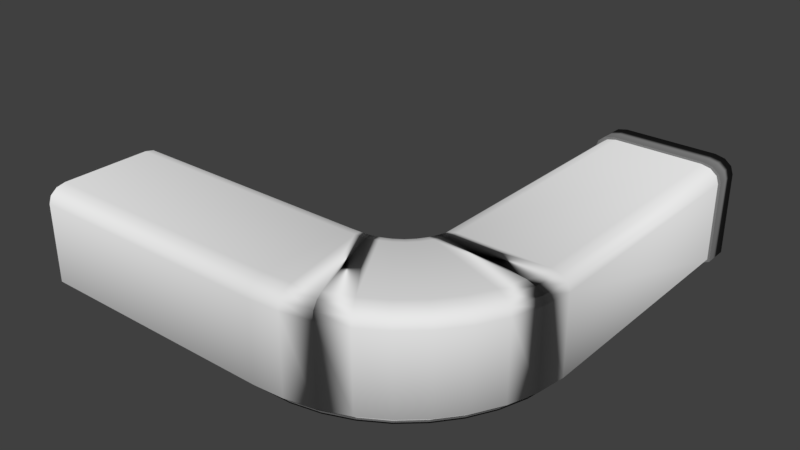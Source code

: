 # Source: Corridor90DegreesAlexReversed.blend  (saved by Blender 2.78.0; exported with 4.5.12 LTS)
import bpy
from mathutils import Matrix  # noqa: F401  (used for matrix-valued properties, if any)

bpy.ops.wm.read_factory_settings(use_empty=True)
scene = bpy.context.scene
scene.name = 'Scene'

# ---- collections
col_collection_1 = bpy.data.collections.new('Collection 1'); scene.collection.children.link(col_collection_1)

# ---- materials (node trees are filled in below, after node groups)
mat_material_008 = bpy.data.materials.new('Material.008')
mat_material_008.alpha_threshold = 0.0
mat_material_008.roughness = 0.5
mat_material_003 = bpy.data.materials.new('Material.003')
mat_material_003.alpha_threshold = 0.0
mat_material_003.roughness = 0.5

# ---- material node trees
mat_material_008.use_nodes = True; mat_material_008.node_tree.nodes.clear()
_N = mat_material_008.node_tree.nodes; _L = mat_material_008.node_tree.links
n0 = _N.new('ShaderNodeOutputMaterial'); n0.name = 'Material Output'; n0.location = (300, 300)
n1 = _N.new('ShaderNodeBsdfDiffuse'); n1.name = 'Diffuse BSDF'; n1.location = (10, 300)
n1.inputs[0].default_value = (0.1282, 0.1282, 0.1282, 1.0)
_L.new(n1.outputs[0], n0.inputs[0])
n0.is_active_output = True
mat_material_003.use_nodes = True; mat_material_003.node_tree.nodes.clear()
_N = mat_material_003.node_tree.nodes; _L = mat_material_003.node_tree.links
n0 = _N.new('ShaderNodeOutputMaterial'); n0.name = 'Material Output'; n0.location = (300, 300)
n1 = _N.new('ShaderNodeBsdfDiffuse'); n1.name = 'Diffuse BSDF'; n1.location = (10, 300)
n1.inputs[0].default_value = (0.1902, 0.1902, 0.1902, 1.0)
_L.new(n1.outputs[0], n0.inputs[0])
n0.is_active_output = True

# ---- world
world_world = bpy.data.worlds.new('World'); scene.world = world_world
world_world.color = (0.05088, 0.05088, 0.05088)
world_world.use_sun_shadow = False
world_world.sun_shadow_jitter_overblur = 0.0
world_world.cycles.sampling_method = 'MANUAL'

# ---- meshes
me_cube_001 = bpy.data.meshes.new('Cube.001')
me_cube_001.from_pydata([(-1.0, -1.0, -1.0), (-1.0, -1.0, 1.0), (-1.0, 1.0, -1.0), (-1.0, 1.0, 1.0), (0.8233, -1.0, -1.0), (0.8233, -1.0, 1.0), (0.8233, 1.0, -1.0), (0.8233, 1.0, 1.0), (1.026, -0.9848, -1.0), (1.026, -0.9848, 1.0), (0.8934, 0.9848, -1.0), (0.8934, 0.9848, 1.0), (1.225, -0.8777, -1.0), (1.225, -0.8777, 1.0), (0.9634, 1.002, -1.0), (0.9634, 1.002, 1.0), (1.413, -0.6819, -1.0), (1.413, -0.6819, 1.0), (1.031, 1.05, -1.0), (1.031, 1.05, 1.0), (1.586, -0.4033, -1.0), (1.586, -0.4033, 1.0), (1.095, 1.129, -1.0), (1.095, 1.129, 1.0), (1.737, -0.05048, -1.0), (1.737, -0.05048, 1.0), (1.152, 1.235, -1.0), (1.152, 1.235, 1.0), (1.863, 0.3659, -1.0), (1.863, 0.3659, 1.0), (1.202, 1.366, -1.0), (1.202, 1.366, 1.0), (1.959, 0.8332, -1.0), (1.959, 0.8332, 1.0), (1.242, 1.517, -1.0), (1.242, 1.517, 1.0), (2.023, 1.337, -1.0), (2.023, 1.337, 1.0), (1.271, 1.684, -1.0), (1.271, 1.684, 1.0), (2.053, 1.863, -1.0), (2.053, 1.863, 1.0), (1.289, 1.863, -1.0), (1.289, 1.863, 1.0), (2.053, 6.624, -1.0), (2.053, 6.624, 1.0), (1.289, 6.624, -1.0), (1.289, 6.624, 1.0), (1.289, 7.101, 1.0), (1.289, 7.101, -1.0), (2.053, 7.101, -1.0), (2.053, 7.101, 1.0)], [], [(0, 1, 3, 2), (2, 3, 7, 6), (4, 5, 1, 0), (2, 6, 4, 0), (7, 3, 1, 5), (5, 4, 8, 9), (11, 9, 13, 15), (4, 6, 10, 8), (7, 5, 9, 11), (6, 7, 11, 10), (15, 13, 17, 19), (10, 11, 15, 14), (9, 8, 12, 13), (8, 10, 14, 12), (17, 16, 20, 21), (14, 15, 19, 18), (13, 12, 16, 17), (12, 14, 18, 16), (23, 21, 25, 27), (16, 18, 22, 20), (19, 17, 21, 23), (18, 19, 23, 22), (26, 27, 31, 30), (22, 23, 27, 26), (21, 20, 24, 25), (20, 22, 26, 24), (29, 28, 32, 33), (25, 24, 28, 29), (24, 26, 30, 28), (27, 25, 29, 31), (35, 33, 37, 39), (28, 30, 34, 32), (31, 29, 33, 35), (30, 31, 35, 34), (37, 36, 40, 41), (34, 35, 39, 38), (33, 32, 36, 37), (32, 34, 38, 36), (40, 42, 46, 44), (36, 38, 42, 40), (39, 37, 41, 43), (38, 39, 43, 42), (47, 45, 51, 48), (43, 41, 45, 47), (42, 43, 47, 46), (41, 40, 44, 45), (49, 48, 51, 50), (46, 47, 48, 49), (45, 44, 50, 51), (44, 46, 49, 50)])
me_cube_001.polygons.foreach_set('use_smooth', [True] * 50)
me_cube_001.materials.append(mat_material_008)
me_cube_001.use_remesh_preserve_volume = False
me_cube_001.use_remesh_preserve_attributes = False
me_cube_001.use_mirror_vertex_groups = False
me_cube_001.update()
me_cube = bpy.data.meshes.new('Cube')
me_cube.from_pydata([(-1.0, -1.0, 0.7069), (-1.0, -0.7069, 1.0), (-1.0, -0.9607, 0.8535), (-1.0, -0.8535, 0.9607), (-1.0, 0.7069, 1.0), (-1.0, 1.0, 0.7069), (-1.0, 0.8535, 0.9607), (-1.0, 0.9607, 0.8535), (1.0, -0.7069, 1.0), (1.0, -1.0, 0.7069), (1.0, -0.8535, 0.9607), (1.0, -0.9607, 0.8535), (1.0, 1.0, 0.7069), (1.0, 0.7069, 1.0), (1.0, 0.9607, 0.8535), (1.0, 0.8535, 0.9607), (-1.0, -0.8492, -1.0), (-1.0, -1.0, -0.8492), (-1.0, 1.0, -0.8492), (-1.0, 0.8492, -1.0), (1.0, -1.0, -0.8492), (1.0, -0.8492, -1.0), (1.0, 0.8492, -1.0), (1.0, 1.0, -0.8492), (-1.0, -0.9504, 0.7004), (-1.0, -0.7004, 0.9504), (-1.0, -0.9174, 0.8285), (-1.0, -0.8285, 0.9174), (-1.0, 0.7004, 0.9504), (-1.0, 0.9504, 0.7004), (-1.0, 0.8285, 0.9174), (-1.0, 0.9174, 0.8285), (1.0, -0.7004, 0.9504), (1.0, -0.9504, 0.7004), (1.0, -0.8285, 0.9174), (1.0, -0.9174, 0.8285), (1.0, 0.9504, 0.7004), (1.0, 0.7004, 0.9504), (1.0, 0.9174, 0.8285), (1.0, 0.8285, 0.9174), (-1.0, -0.8139, -1.0), (-1.0, -0.9538, -0.8301), (-1.0, 0.9538, -0.8301), (-1.0, 0.8139, -1.0), (1.0, -0.9538, -0.8301), (1.0, -0.8139, -1.0), (1.0, 0.8139, -1.0), (1.0, 0.9538, -0.8301), (1.089, 0.7141, 1.0), (1.076, 0.8584, 0.9607), (1.067, 0.964, 0.8535), (1.063, 1.003, 0.7069), (1.224, -0.8226, 0.9607), (1.211, -0.6783, 1.0), (1.233, -0.9282, 0.8535), (1.237, -0.9669, 0.7069), (1.063, 1.003, -0.8492), (1.076, 0.8542, -1.0), (1.224, -0.8184, -1.0), (1.237, -0.9669, -0.8492), (1.089, 0.7077, 0.9504), (1.078, 0.8338, 0.9174), (1.07, 0.9214, 0.8285), (1.067, 0.9539, 0.7004), (1.222, -0.798, 0.9174), (1.211, -0.6719, 0.9504), (1.23, -0.8856, 0.8285), (1.233, -0.9181, 0.7004), (1.067, 0.9572, -0.8301), (1.079, 0.8194, -1.0), (1.221, -0.7836, -1.0), (1.233, -0.9214, -0.8301), (1.177, 0.7343, 1.0), (1.152, 0.872, 0.9607), (1.133, 0.9728, 0.8535), (1.127, 1.01, 0.7069), (1.444, -0.732, 0.9607), (1.419, -0.5943, 1.0), (1.462, -0.8328, 0.8535), (1.469, -0.8697, 0.7069), (1.127, 1.01, -0.8492), (1.152, 0.868, -1.0), (1.443, -0.728, -1.0), (1.469, -0.8697, -0.8492), (1.178, 0.7282, 0.9504), (1.156, 0.8485, 0.9174), (1.141, 0.9321, 0.8285), (1.135, 0.9631, 0.7004), (1.439, -0.7085, 0.9174), (1.417, -0.5882, 0.9504), (1.455, -0.7921, 0.8285), (1.46, -0.8231, 0.7004), (1.135, 0.9663, -0.8301), (1.159, 0.8348, -1.0), (1.437, -0.6948, -1.0), (1.461, -0.8263, -0.8301), (1.177, 0.7343, 1.0), (1.152, 0.872, 0.9607), (1.133, 0.9728, 0.8535), (1.127, 1.01, 0.7069), (1.444, -0.732, 0.9607), (1.419, -0.5943, 1.0), (1.462, -0.8328, 0.8535), (1.469, -0.8697, 0.7069), (1.127, 1.01, -0.8492), (1.152, 0.868, -1.0), (1.443, -0.728, -1.0), (1.469, -0.8697, -0.8492), (1.178, 0.7282, 0.9504), (1.156, 0.8485, 0.9174), (1.141, 0.9321, 0.8285), (1.135, 0.9631, 0.7004), (1.439, -0.7085, 0.9174), (1.417, -0.5882, 0.9504), (1.455, -0.7921, 0.8285), (1.46, -0.8231, 0.7004), (1.135, 0.9663, -0.8301), (1.159, 0.8348, -1.0), (1.437, -0.6948, -1.0), (1.461, -0.8263, -0.8301), (1.262, 0.7848, 1.0), (1.225, 0.9117, 0.9607), (1.198, 1.005, 0.8535), (1.189, 1.039, 0.7069), (1.652, -0.5665, 0.9607), (1.615, -0.4396, 1.0), (1.679, -0.6594, 0.8535), (1.689, -0.6934, 0.7069), (1.189, 1.039, -0.8492), (1.226, 0.908, -1.0), (1.651, -0.5628, -1.0), (1.689, -0.6934, -0.8492), (1.264, 0.7792, 0.9504), (1.232, 0.8901, 0.9174), (1.209, 0.9671, 0.8285), (1.201, 0.9957, 0.7004), (1.646, -0.5449, 0.9174), (1.614, -0.434, 0.9504), (1.668, -0.6219, 0.8285), (1.676, -0.6505, 0.7004), (1.2, 0.9986, -0.8301), (1.235, 0.8774, -1.0), (1.642, -0.5322, -1.0), (1.677, -0.6534, -0.8301), (1.341, 0.8641, 1.0), (1.294, 0.9764, 0.9607), (1.26, 1.059, 0.8535), (1.247, 1.089, 0.7069), (1.843, -0.3312, 0.9607), (1.796, -0.2189, 1.0), (1.877, -0.4134, 0.8535), (1.89, -0.4434, 0.7069), (1.247, 1.089, -0.8492), (1.296, 0.9731, -1.0), (1.842, -0.3279, -1.0), (1.89, -0.4434, -0.8492), (1.343, 0.8591, 0.9504), (1.302, 0.9572, 0.9174), (1.274, 1.025, 0.8285), (1.263, 1.051, 0.7004), (1.835, -0.312, 0.9174), (1.794, -0.2139, 0.9504), (1.863, -0.3802, 0.8285), (1.874, -0.4055, 0.7004), (1.262, 1.053, -0.8301), (1.307, 0.9461, -1.0), (1.83, -0.3008, -1.0), (1.875, -0.4081, -0.8301), (1.413, 0.9698, 1.0), (1.357, 1.064, 0.9607), (1.316, 1.133, 0.8535), (1.3, 1.158, 0.7069), (2.01, -0.03315, 0.9607), (1.954, 0.06104, 1.0), (2.051, -0.1021, 0.8535), (2.067, -0.1273, 0.7069), (1.3, 1.158, -0.8492), (1.358, 1.061, -1.0), (2.009, -0.03042, -1.0), (2.067, -0.1273, -0.8492), (1.415, 0.9656, 0.9504), (1.366, 1.048, 0.9174), (1.332, 1.105, 0.8285), (1.319, 1.126, 0.7004), (2.001, -0.01708, 0.9174), (1.952, 0.06523, 0.9504), (2.035, -0.07427, 0.8285), (2.048, -0.09548, 0.7004), (1.318, 1.129, -0.8301), (1.372, 1.039, -1.0), (1.995, -0.007696, -1.0), (2.049, -0.09766, -0.8301), (1.474, 1.099, 1.0), (1.41, 1.172, 0.9607), (1.364, 1.226, 0.8535), (1.347, 1.245, 0.7069), (2.149, 0.3185, 0.9607), (2.086, 0.3918, 1.0), (2.196, 0.2649, 0.8535), (2.213, 0.2453, 0.7069), (1.347, 1.245, -0.8492), (1.412, 1.17, -1.0), (2.148, 0.3206, -1.0), (2.213, 0.2453, -0.8492), (1.477, 1.095, 0.9504), (1.421, 1.159, 0.9174), (1.383, 1.204, 0.8285), (1.368, 1.22, 0.7004), (2.139, 0.331, 0.9174), (2.083, 0.3951, 0.9504), (2.177, 0.2865, 0.8285), (2.191, 0.27, 0.7004), (1.367, 1.222, -0.8301), (1.427, 1.152, -1.0), (2.132, 0.3383, -1.0), (2.193, 0.2683, -0.8301), (1.523, 1.247, 1.0), (1.454, 1.297, 0.9607), (1.404, 1.334, 0.8535), (1.385, 1.347, 0.7069), (2.256, 0.7132, 0.9607), (2.187, 0.7633, 1.0), (2.306, 0.6765, 0.8535), (2.325, 0.663, 0.7069), (1.385, 1.347, -0.8492), (1.456, 1.296, -1.0), (2.254, 0.7146, -1.0), (2.325, 0.663, -0.8492), (1.526, 1.245, 0.9504), (1.466, 1.288, 0.9174), (1.424, 1.319, 0.8285), (1.408, 1.33, 0.7004), (2.244, 0.7217, 0.9174), (2.184, 0.7655, 0.9504), (2.286, 0.6913, 0.8285), (2.301, 0.68, 0.7004), (1.407, 1.331, -0.8301), (1.473, 1.283, -1.0), (2.237, 0.7267, -1.0), (2.303, 0.6788, -0.8301), (1.558, 1.41, 1.0), (1.486, 1.435, 0.9607), (1.433, 1.454, 0.8535), (1.414, 1.461, 0.7069), (2.326, 1.139, 0.9607), (2.254, 1.164, 1.0), (2.379, 1.12, 0.8535), (2.399, 1.113, 0.7069), (1.414, 1.461, -0.8492), (1.488, 1.434, -1.0), (2.324, 1.14, -1.0), (2.399, 1.113, -0.8492), (1.561, 1.409, 0.9504), (1.498, 1.431, 0.9174), (1.454, 1.446, 0.8285), (1.438, 1.452, 0.7004), (2.314, 1.143, 0.9174), (2.251, 1.165, 0.9504), (2.358, 1.128, 0.8285), (2.374, 1.122, 0.7004), (1.437, 1.453, -0.8301), (1.505, 1.428, -1.0), (2.307, 1.146, -1.0), (2.376, 1.121, -0.8301), (1.558, 1.41, 1.0), (1.486, 1.435, 0.9607), (1.433, 1.454, 0.8535), (1.414, 1.461, 0.7069), (2.326, 1.139, 0.9607), (2.254, 1.164, 1.0), (2.379, 1.12, 0.8535), (2.399, 1.113, 0.7069), (1.414, 1.461, -0.8492), (1.488, 1.434, -1.0), (2.324, 1.14, -1.0), (2.399, 1.113, -0.8492), (1.561, 1.409, 0.9504), (1.498, 1.431, 0.9174), (1.454, 1.446, 0.8285), (1.438, 1.452, 0.7004), (2.314, 1.143, 0.9174), (2.251, 1.165, 0.9504), (2.358, 1.128, 0.8285), (2.374, 1.122, 0.7004), (1.437, 1.453, -0.8301), (1.505, 1.428, -1.0), (2.307, 1.146, -1.0), (2.376, 1.121, -0.8301), (1.579, 1.582, 1.0), (1.506, 1.582, 0.9607), (1.452, 1.582, 0.8535), (1.432, 1.582, 0.7069), (2.359, 1.582, 0.9607), (2.286, 1.582, 1.0), (2.413, 1.582, 0.8535), (2.432, 1.582, 0.7069), (1.432, 1.582, -0.8492), (1.508, 1.582, -1.0), (2.357, 1.582, -1.0), (2.432, 1.582, -0.8492), (1.582, 1.582, 0.9504), (1.518, 1.582, 0.9174), (1.474, 1.582, 0.8285), (1.457, 1.582, 0.7004), (2.346, 1.582, 0.9174), (2.282, 1.582, 0.9504), (2.391, 1.582, 0.8285), (2.407, 1.582, 0.7004), (1.455, 1.582, -0.8301), (1.525, 1.582, -1.0), (2.339, 1.582, -1.0), (2.409, 1.582, -0.8301), (1.579, 5.582, 1.0), (1.506, 5.582, 0.9607), (1.452, 5.582, 0.8535), (1.432, 5.582, 0.7069), (2.359, 5.582, 0.9607), (2.286, 5.582, 1.0), (2.413, 5.582, 0.8535), (2.432, 5.582, 0.7069), (1.432, 5.582, -0.8492), (1.508, 5.582, -1.0), (2.357, 5.582, -1.0), (2.432, 5.582, -0.8492), (1.582, 5.582, 0.9504), (1.518, 5.582, 0.9174), (1.474, 5.582, 0.8285), (1.457, 5.582, 0.7004), (2.346, 5.582, 0.9174), (2.282, 5.582, 0.9504), (2.391, 5.582, 0.8285), (2.407, 5.582, 0.7004), (1.455, 5.582, -0.8301), (1.525, 5.582, -1.0), (2.339, 5.582, -1.0), (2.409, 5.582, -0.8301)], [], [(13, 8, 1, 4), (18, 23, 12, 5), (20, 17, 0, 9), (4, 6, 15, 13), (6, 7, 14, 15), (7, 5, 12, 14), (8, 10, 3, 1), (10, 11, 2, 3), (11, 9, 0, 2), (22, 23, 18, 19), (16, 17, 20, 21), (37, 32, 25, 28), (42, 47, 36, 29), (44, 41, 24, 33), (28, 30, 39, 37), (30, 31, 38, 39), (31, 29, 36, 38), (32, 34, 27, 25), (34, 35, 26, 27), (35, 33, 24, 26), (46, 47, 42, 43), (40, 41, 44, 45), (4, 6, 30, 28), (44, 33, 67, 71), (6, 7, 31, 30), (47, 46, 69, 68), (7, 5, 29, 31), (35, 34, 64, 66), (23, 56, 51, 12), (3, 1, 25, 27), (32, 37, 60, 65), (2, 3, 27, 26), (45, 44, 71, 70), (0, 2, 26, 24), (1, 4, 28, 25), (8, 53, 52, 10), (11, 54, 55, 9), (19, 22, 46, 43), (18, 19, 43, 42), (16, 17, 41, 40), (21, 16, 40, 45), (39, 38, 62, 61), (15, 49, 48, 13), (17, 0, 24, 41), (5, 18, 42, 29), (46, 22, 57, 69), (67, 66, 90, 91), (50, 74, 73, 49), (59, 83, 82, 58), (66, 64, 88, 90), (49, 73, 72, 48), (57, 81, 80, 56), (64, 65, 89, 88), (63, 68, 92, 87), (48, 72, 77, 53), (62, 63, 87, 86), (71, 67, 91, 95), (38, 36, 63, 62), (14, 50, 49, 15), (20, 59, 58, 21), (13, 48, 53, 8), (37, 39, 61, 60), (33, 35, 66, 67), (10, 52, 54, 11), (34, 32, 65, 64), (22, 57, 56, 23), (21, 45, 70, 58), (36, 47, 68, 63), (9, 55, 59, 20), (12, 51, 50, 14), (85, 86, 110, 109), (94, 95, 119, 118), (76, 100, 102, 78), (84, 85, 109, 108), (92, 93, 117, 116), (77, 101, 100, 76), (80, 104, 99, 75), (93, 81, 105, 117), (89, 84, 108, 113), (75, 99, 98, 74), (79, 103, 107, 83), (58, 70, 94, 82), (55, 79, 83, 59), (51, 75, 74, 50), (65, 60, 84, 89), (69, 57, 81, 93), (56, 80, 75, 51), (53, 77, 76, 52), (68, 69, 93, 92), (60, 61, 85, 84), (52, 76, 78, 54), (70, 71, 95, 94), (61, 62, 86, 85), (54, 78, 79, 55), (106, 118, 142, 130), (115, 114, 138, 139), (98, 122, 121, 97), (107, 131, 130, 106), (114, 112, 136, 138), (97, 121, 120, 96), (105, 129, 128, 104), (112, 113, 137, 136), (111, 116, 140, 135), (96, 120, 125, 101), (110, 111, 135, 134), (78, 102, 103, 79), (95, 91, 115, 119), (86, 87, 111, 110), (72, 96, 101, 77), (87, 92, 116, 111), (88, 89, 113, 112), (81, 105, 104, 80), (73, 97, 96, 72), (90, 88, 112, 114), (83, 107, 106, 82), (74, 98, 97, 73), (91, 90, 114, 115), (82, 94, 118, 106), (126, 150, 151, 127), (133, 134, 158, 157), (142, 143, 167, 166), (124, 148, 150, 126), (132, 133, 157, 156), (140, 141, 165, 164), (125, 149, 148, 124), (128, 152, 147, 123), (141, 129, 153, 165), (137, 132, 156, 161), (123, 147, 146, 122), (103, 127, 131, 107), (99, 123, 122, 98), (113, 108, 132, 137), (117, 105, 129, 141), (104, 128, 123, 99), (101, 125, 124, 100), (116, 117, 141, 140), (108, 109, 133, 132), (100, 124, 126, 102), (118, 119, 143, 142), (109, 110, 134, 133), (102, 126, 127, 103), (119, 115, 139, 143), (154, 166, 190, 178), (163, 162, 186, 187), (146, 170, 169, 145), (155, 179, 178, 154), (162, 160, 184, 186), (145, 169, 168, 144), (153, 177, 176, 152), (160, 161, 185, 184), (159, 164, 188, 183), (144, 168, 173, 149), (158, 159, 183, 182), (143, 139, 163, 167), (134, 135, 159, 158), (120, 144, 149, 125), (135, 140, 164, 159), (136, 137, 161, 160), (129, 153, 152, 128), (121, 145, 144, 120), (138, 136, 160, 162), (131, 155, 154, 130), (122, 146, 145, 121), (139, 138, 162, 163), (130, 142, 166, 154), (127, 151, 155, 131), (174, 198, 199, 175), (181, 182, 206, 205), (190, 191, 215, 214), (172, 196, 198, 174), (180, 181, 205, 204), (188, 189, 213, 212), (173, 197, 196, 172), (176, 200, 195, 171), (189, 177, 201, 213), (185, 180, 204, 209), (171, 195, 194, 170), (151, 175, 179, 155), (147, 171, 170, 146), (161, 156, 180, 185), (165, 153, 177, 189), (152, 176, 171, 147), (149, 173, 172, 148), (164, 165, 189, 188), (156, 157, 181, 180), (148, 172, 174, 150), (166, 167, 191, 190), (157, 158, 182, 181), (150, 174, 175, 151), (167, 163, 187, 191), (199, 223, 227, 203), (202, 214, 238, 226), (211, 210, 234, 235), (194, 218, 217, 193), (203, 227, 226, 202), (210, 208, 232, 234), (193, 217, 216, 192), (201, 225, 224, 200), (208, 209, 233, 232), (207, 212, 236, 231), (192, 216, 221, 197), (191, 187, 211, 215), (182, 183, 207, 206), (168, 192, 197, 173), (183, 188, 212, 207), (184, 185, 209, 208), (177, 201, 200, 176), (169, 193, 192, 168), (186, 184, 208, 210), (179, 203, 202, 178), (170, 194, 193, 169), (187, 186, 210, 211), (178, 190, 214, 202), (175, 199, 203, 179), (239, 235, 259, 263), (222, 246, 247, 223), (229, 230, 254, 253), (238, 239, 263, 262), (220, 244, 246, 222), (228, 229, 253, 252), (236, 237, 261, 260), (221, 245, 244, 220), (224, 248, 243, 219), (237, 225, 249, 261), (233, 228, 252, 257), (195, 219, 218, 194), (209, 204, 228, 233), (213, 201, 225, 237), (200, 224, 219, 195), (197, 221, 220, 196), (212, 213, 237, 236), (204, 205, 229, 228), (196, 220, 222, 198), (214, 215, 239, 238), (205, 206, 230, 229), (198, 222, 223, 199), (215, 211, 235, 239), (206, 207, 231, 230), (247, 271, 275, 251), (250, 262, 286, 274), (259, 258, 282, 283), (242, 266, 265, 241), (251, 275, 274, 250), (258, 256, 280, 282), (241, 240, 264, 265), (249, 273, 272, 248), (256, 257, 281, 280), (255, 260, 284, 279), (240, 264, 269, 245), (230, 231, 255, 254), (216, 240, 245, 221), (231, 236, 260, 255), (232, 233, 257, 256), (225, 249, 248, 224), (217, 241, 240, 216), (234, 232, 256, 258), (227, 251, 250, 226), (218, 242, 241, 217), (235, 234, 258, 259), (226, 238, 262, 250), (223, 247, 251, 227), (219, 243, 242, 218), (278, 279, 303, 302), (287, 283, 307, 311), (270, 294, 295, 271), (277, 278, 302, 301), (286, 287, 311, 310), (268, 292, 294, 270), (276, 277, 301, 300), (284, 285, 309, 308), (269, 293, 292, 268), (272, 296, 291, 267), (285, 273, 297, 309), (243, 267, 266, 242), (257, 252, 276, 281), (261, 249, 273, 285), (248, 272, 267, 243), (245, 269, 268, 244), (260, 261, 285, 284), (252, 253, 277, 276), (244, 246, 270, 268), (262, 263, 287, 286), (253, 254, 278, 277), (246, 247, 271, 270), (263, 259, 283, 287), (254, 255, 279, 278), (291, 315, 314, 290), (295, 319, 323, 299), (298, 310, 334, 322), (307, 306, 330, 331), (290, 314, 313, 289), (299, 323, 322, 298), (306, 304, 328, 330), (289, 313, 312, 288), (297, 321, 320, 296), (304, 305, 329, 328), (303, 308, 332, 327), (264, 288, 293, 269), (279, 284, 308, 303), (280, 281, 305, 304), (273, 297, 296, 272), (265, 289, 288, 264), (282, 280, 304, 306), (275, 299, 298, 274), (266, 290, 289, 265), (283, 282, 306, 307), (274, 286, 310, 298), (271, 295, 299, 275), (267, 291, 290, 266), (281, 276, 300, 305), (313, 312, 324, 325), (314, 313, 325, 326), (315, 314, 326, 327), (317, 316, 328, 329), (316, 318, 330, 328), (318, 319, 331, 330), (312, 317, 329, 324), (321, 320, 332, 333), (323, 322, 334, 335), (319, 323, 335, 331), (320, 315, 327, 332), (305, 300, 324, 329), (309, 297, 321, 333), (296, 320, 315, 291), (293, 317, 316, 292), (308, 309, 333, 332), (300, 301, 325, 324), (292, 316, 318, 294), (310, 311, 335, 334), (301, 302, 326, 325), (294, 318, 319, 295), (311, 307, 331, 335), (302, 303, 327, 326), (288, 312, 317, 293)])
me_cube.polygons.foreach_set('use_smooth', [True] * 334)
me_cube.use_remesh_preserve_volume = False
me_cube.use_remesh_preserve_attributes = False
me_cube.use_mirror_vertex_groups = False
me_cube.update()
me_cube_005 = bpy.data.meshes.new('Cube.005')
me_cube_005.from_pydata([(-1.0, -1.0, 0.7069), (-1.0, -0.7069, 1.0), (-1.0, -0.9607, 0.8535), (-1.0, -0.8535, 0.9607), (-1.0, 0.7069, 1.0), (-1.0, 1.0, 0.7069), (-1.0, 0.8535, 0.9607), (-1.0, 0.9607, 0.8535), (1.0, -0.7069, 1.0), (1.0, -1.0, 0.7069), (1.0, -0.8535, 0.9607), (1.0, -0.9607, 0.8535), (1.0, 1.0, 0.7069), (1.0, 0.7069, 1.0), (1.0, 0.9607, 0.8535), (1.0, 0.8535, 0.9607), (-1.0, -0.816, -0.9607), (-1.0, -1.0, -0.8492), (-1.0, 1.0, -0.8492), (-1.0, 0.816, -0.9607), (1.0, -1.0, -0.8492), (1.0, -0.816, -0.9607), (1.0, 0.816, -0.9607), (1.0, 1.0, -0.8492), (-1.0, -0.9009, 0.6939), (-1.0, -0.6939, 0.9009), (-1.0, -0.8741, 0.8035), (-1.0, -0.8035, 0.8741), (-1.0, 0.6939, 0.9009), (-1.0, 0.9009, 0.6939), (-1.0, 0.8035, 0.8741), (-1.0, 0.8741, 0.8035), (1.0, -0.6939, 0.9009), (1.0, -0.9009, 0.6939), (1.0, -0.8035, 0.8741), (1.0, -0.8741, 0.8035), (1.0, 0.9009, 0.6939), (1.0, 0.6939, 0.9009), (1.0, 0.8741, 0.8035), (1.0, 0.8035, 0.8741), (-1.0, -0.7785, -0.9607), (-1.0, -0.9076, -0.8109), (-1.0, 0.9076, -0.8109), (-1.0, 0.7785, -0.9607), (1.0, -0.9076, -0.8109), (1.0, -0.7785, -0.9607), (1.0, 0.7785, -0.9607), (1.0, 0.9076, -0.8109)], [], [(13, 4, 1, 8), (18, 5, 12, 23), (20, 9, 0, 17), (4, 13, 15, 6), (6, 15, 14, 7), (7, 14, 12, 5), (8, 1, 3, 10), (10, 3, 2, 11), (11, 2, 0, 9), (22, 19, 18, 23), (16, 21, 20, 17), (37, 32, 25, 28), (42, 47, 36, 29), (44, 41, 24, 33), (28, 30, 39, 37), (30, 31, 38, 39), (31, 29, 36, 38), (32, 34, 27, 25), (34, 35, 26, 27), (35, 33, 24, 26), (46, 47, 42, 43), (40, 41, 44, 45), (4, 6, 30, 28), (15, 13, 37, 39), (6, 7, 31, 30), (14, 15, 39, 38), (7, 5, 29, 31), (12, 14, 38, 36), (8, 10, 34, 32), (3, 1, 25, 27), (10, 11, 35, 34), (2, 3, 27, 26), (11, 9, 33, 35), (0, 2, 26, 24), (1, 4, 28, 25), (13, 8, 32, 37), (22, 23, 47, 46), (19, 22, 46, 43), (18, 19, 43, 42), (16, 17, 41, 40), (21, 16, 40, 45), (20, 21, 45, 44), (9, 20, 44, 33), (17, 0, 24, 41), (5, 18, 42, 29), (23, 12, 36, 47)])
me_cube_005.polygons.foreach_set('use_smooth', [True] * 46)
me_cube_005.materials.append(mat_material_003)
me_cube_005.use_remesh_preserve_volume = False
me_cube_005.use_remesh_preserve_attributes = False
me_cube_005.use_mirror_vertex_groups = False
me_cube_005.update()

# ---- objects
ob_cube_001 = bpy.data.objects.new('Cube.001', me_cube_001)
ob_cube = bpy.data.objects.new('Cube', me_cube)
ob_cube_005 = bpy.data.objects.new('Cube.005', me_cube_005)

# ---- transforms, parenting, visibility, modifiers, constraints
ob_cube_001.location = (0.5, 0.0, 0.05368)
ob_cube_001.scale = (5.5, 2.1, 0.05)
ob_cube_001.lineart.crease_threshold = 0.0
ob_cube.location = (0.0, 0.0, 2.104)
ob_cube.scale = (5.0, 2.5, 2.0)
ob_cube.lineart.crease_threshold = 0.0
ob_cube_005.location = (9.651, 14.45, 2.104)
ob_cube_005.rotation_euler = (0.0, -0.0, 1.571)
ob_cube_005.scale = (0.5, 2.602, 2.082)
ob_cube_005.lineart.crease_threshold = 0.0

# ---- collection membership
col_collection_1.objects.link(ob_cube_001)
col_collection_1.objects.link(ob_cube)
col_collection_1.objects.link(ob_cube_005)

# ---- scene / render settings (as saved in the file)
scene.frame_start = 1; scene.frame_end = 250; scene.frame_set(1)
scene.render.engine = 'CYCLES'
scene.render.resolution_percentage = 50
scene.render.dither_intensity = 0.0
scene.cycles.use_denoising = False
scene.cycles.samples = 128
scene.cycles.sampling_pattern = 'TABULATED_SOBOL'
scene.cycles.light_sampling_threshold = 0.0
scene.cycles.use_adaptive_sampling = False
scene.cycles.use_light_tree = False
scene.cycles.blur_glossy = 0.0
scene.cycles.sample_clamp_indirect = 0.0
scene.view_settings.view_transform = 'Standard'
bpy.context.view_layer.update()

# ---- added for rendering (the .blend has no active camera and no usable light): camera, sun
cam_auto = bpy.data.cameras.new('AutoCamera')
cam_auto.lens = 50.0
cam_auto.sensor_width = 36.0
cam_auto.clip_end = 1000.0
ob_auto_camera = bpy.data.objects.new('AutoCamera', cam_auto)
scene.collection.objects.link(ob_auto_camera)
ob_auto_camera.location = (26.6562, -21.4121, 20.5183)
ob_auto_camera.rotation_euler = (1.09748, -7.21219e-08, 0.694738)
scene.camera = ob_auto_camera
light_auto_sun = bpy.data.lights.new('AutoSun', 'SUN')
light_auto_sun.energy = 3.0
light_auto_sun.angle = 0.0523599
ob_auto_sun = bpy.data.objects.new('AutoSun', light_auto_sun)
scene.collection.objects.link(ob_auto_sun)
ob_auto_sun.rotation_euler = (0.872665, 0.174533, 0.523599)
bpy.context.view_layer.update()
